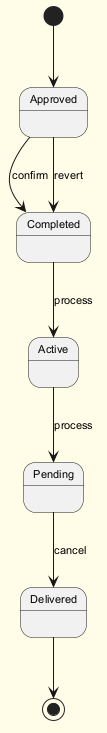

The diagram above was rendered by PlantUML. Its source (embedded in the PNG):
@startuml
skinparam backgroundColor #FFFDE7
skinparam classBackgroundColor #FFF9C4
skinparam classBorderColor #F57F17
skinparam defaultFontSize 11
[*] --> Approved
Approved --> Completed : confirm
Completed --> Active : process
Active --> Pending : process
Pending --> Delivered : cancel
Approved --> Completed : revert
Delivered --> [*]
@enduml